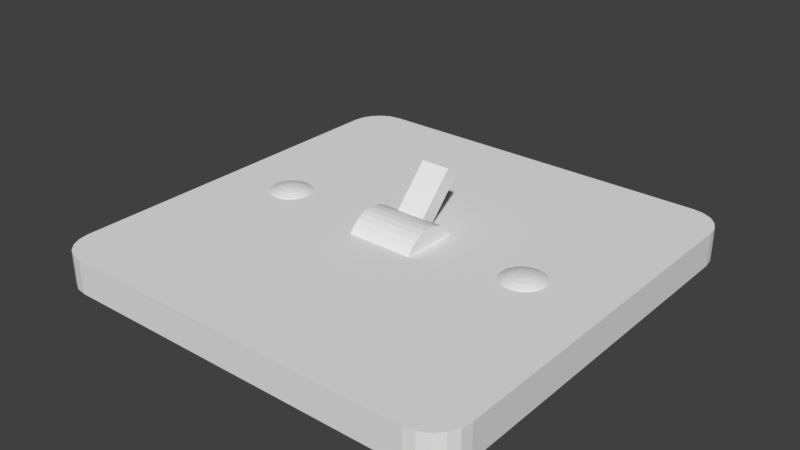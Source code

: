 # Source: LightSwitch.blend  (saved by Blender 2.79.0; exported with 4.5.12 LTS)
import bpy
from mathutils import Matrix  # noqa: F401  (used for matrix-valued properties, if any)

bpy.ops.wm.read_factory_settings(use_empty=True)
scene = bpy.context.scene
scene.name = 'Scene'

# ---- collections
col_collection_1 = bpy.data.collections.new('Collection 1'); scene.collection.children.link(col_collection_1)

# ---- world
world_world = bpy.data.worlds.new('World'); scene.world = world_world
world_world.color = (0.05088, 0.05088, 0.05088)
world_world.use_sun_shadow = False
world_world.sun_shadow_jitter_overblur = 0.0
world_world.cycles.sampling_method = 'MANUAL'

# ---- meshes
me_cylinder = bpy.data.meshes.new('Cylinder')
me_cylinder.from_pydata([(0.0, 1.0, -1.0), (0.0, 1.0, 1.0), (0.2046, 0.9808, -1.0), (0.2046, 0.9808, 1.0), (0.2046, 0.9239, -1.0), (0.2046, 0.9239, 1.0), (0.2046, 0.8315, -1.0), (0.2046, 0.8315, 1.0), (0.2046, 0.7071, -1.0), (0.2046, 0.7071, 1.0), (0.2046, 0.5556, -1.0), (0.2046, 0.5556, 1.0), (0.2046, 0.3827, -1.0), (0.2046, 0.3827, 1.0), (0.2046, 0.1951, -1.0), (0.2046, 0.1951, 1.0), (0.2046, 7.55e-08, -1.0), (0.2046, 7.55e-08, 1.0), (0.2046, -0.1951, -1.0), (0.2046, -0.1951, 1.0), (0.2046, -0.3827, -1.0), (0.2046, -0.3827, 1.0), (0.2046, -0.5556, -1.0), (0.2046, -0.5556, 1.0), (0.2046, -0.7071, -1.0), (0.2046, -0.7071, 1.0), (0.2046, -0.8315, -1.0), (0.2046, -0.8315, 1.0), (0.2046, -0.9239, -1.0), (0.2046, -0.9239, 1.0), (0.2046, -0.9808, -1.0), (0.2046, -0.9808, 1.0), (-3.258e-07, -1.0, -1.0), (-3.258e-07, -1.0, 1.0), (-0.1951, -0.9808, -1.0), (-0.1951, -0.9808, 1.0), (-0.3827, -0.9239, -1.0), (-0.3827, -0.9239, 1.0), (-0.5556, -0.8315, -1.0), (-0.5556, -0.8315, 1.0), (-0.7071, -0.7071, -1.0), (-0.7071, -0.7071, 1.0), (-0.8315, -0.5556, -1.0), (-0.8315, -0.5556, 1.0), (-0.9239, -0.3827, -1.0), (-0.9239, -0.3827, 1.0), (-0.9808, -0.1951, -1.0), (-0.9808, -0.1951, 1.0), (-1.0, 9.656e-07, -1.0), (-1.0, 9.656e-07, 1.0), (-0.9808, 0.1951, -1.0), (-0.9808, 0.1951, 1.0), (-0.9239, 0.3827, -1.0), (-0.9239, 0.3827, 1.0), (-0.8315, 0.5556, -1.0), (-0.8315, 0.5556, 1.0), (-0.7071, 0.7071, -1.0), (-0.7071, 0.7071, 1.0), (-0.5556, 0.8315, -1.0), (-0.5556, 0.8315, 1.0), (-0.3827, 0.9239, -1.0), (-0.3827, 0.9239, 1.0), (-0.1951, 0.9808, -1.0), (-0.1951, 0.9808, 1.0), (-1.68, 1.845, 0.4344), (-0.4536, 0.6726, 0.4344), (-2.015, 1.494, 0.4344), (-0.7891, 0.3217, 0.4344), (-1.68, 1.845, -0.4344), (-0.4536, 0.6726, -0.4344), (-2.015, 1.494, -0.4344), (-0.7891, 0.3217, -0.4344)], [], [(0, 1, 3, 2), (2, 3, 5, 4), (4, 5, 7, 6), (6, 7, 9, 8), (8, 9, 11, 10), (10, 11, 13, 12), (12, 13, 15, 14), (14, 15, 17, 16), (16, 17, 19, 18), (18, 19, 21, 20), (20, 21, 23, 22), (22, 23, 25, 24), (24, 25, 27, 26), (26, 27, 29, 28), (28, 29, 31, 30), (30, 31, 33, 32), (32, 33, 35, 34), (34, 35, 37, 36), (36, 37, 39, 38), (38, 39, 41, 40), (40, 41, 43, 42), (42, 43, 45, 44), (44, 45, 47, 46), (46, 47, 49, 48), (48, 49, 51, 50), (50, 51, 53, 52), (52, 53, 55, 54), (54, 55, 57, 56), (56, 57, 59, 58), (58, 59, 61, 60), (3, 1, 63, 61, 59, 57, 55, 53, 51, 49, 47, 45, 43, 41, 39, 37, 35, 33, 31, 29, 27, 25, 23, 21, 19, 17, 15, 13, 11, 9, 7, 5), (60, 61, 63, 62), (62, 63, 1, 0), (0, 2, 4, 6, 8, 10, 12, 14, 16, 18, 20, 22, 24, 26, 28, 30, 32, 34, 36, 38, 40, 42, 44, 46, 48, 50, 52, 54, 56, 58, 60, 62), (64, 66, 67, 65), (66, 70, 71, 67), (70, 68, 69, 71), (68, 64, 65, 69), (66, 64, 68, 70), (71, 69, 65, 67)])
me_cylinder.use_remesh_preserve_volume = False
me_cylinder.use_remesh_preserve_attributes = False
me_cylinder.use_mirror_vertex_groups = False
me_cylinder.update()
me_cube_002 = bpy.data.meshes.new('Cube.002')
me_cube_002.from_pydata([(-0.8393, -1.0, -0.0784), (-1.0, -0.8393, -0.0784), (-0.8889, -0.9921, -0.0784), (-0.9337, -0.9693, -0.0784), (-0.9693, -0.9337, -0.0784), (-0.9921, -0.8889, -0.0784), (-1.0, -0.8393, 0.0784), (-0.8393, -1.0, 0.0784), (-0.9921, -0.8889, 0.0784), (-0.9693, -0.9337, 0.0784), (-0.9337, -0.9693, 0.0784), (-0.8889, -0.9921, 0.0784), (-1.0, 0.8393, -0.0784), (-0.8393, 1.0, -0.0784), (-0.9921, 0.8889, -0.0784), (-0.9693, 0.9337, -0.0784), (-0.9337, 0.9693, -0.0784), (-0.8889, 0.9921, -0.0784), (-0.8393, 1.0, 0.0784), (-1.0, 0.8393, 0.0784), (-0.8889, 0.9921, 0.0784), (-0.9337, 0.9693, 0.0784), (-0.9693, 0.9337, 0.0784), (-0.9921, 0.8889, 0.0784), (1.0, -0.8393, -0.0784), (0.8393, -1.0, -0.0784), (0.9921, -0.8889, -0.0784), (0.9693, -0.9337, -0.0784), (0.9337, -0.9693, -0.0784), (0.8889, -0.9921, -0.0784), (0.8393, -1.0, 0.0784), (1.0, -0.8393, 0.0784), (0.8889, -0.9921, 0.0784), (0.9337, -0.9693, 0.0784), (0.9693, -0.9337, 0.0784), (0.9921, -0.8889, 0.0784), (0.8393, 1.0, -0.0784), (1.0, 0.8393, -0.0784), (0.8889, 0.9921, -0.0784), (0.9337, 0.9693, -0.0784), (0.9693, 0.9337, -0.0784), (0.9921, 0.8889, -0.0784), (1.0, 0.8393, 0.0784), (0.8393, 1.0, 0.0784), (0.9921, 0.8889, 0.0784), (0.9693, 0.9337, 0.0784), (0.9337, 0.9693, 0.0784), (0.8889, 0.9921, 0.0784)], [], [(25, 30, 7, 0), (37, 42, 31, 24), (42, 44, 45, 46, 47, 43, 18, 20, 21, 22, 23, 19, 6, 8, 9, 10, 11, 7, 30, 32, 33, 34, 35, 31), (1, 6, 19, 12), (13, 18, 43, 36), (0, 7, 11, 2), (2, 11, 10, 3), (3, 10, 9, 4), (4, 9, 8, 5), (5, 8, 6, 1), (18, 13, 17, 20), (20, 17, 16, 21), (21, 16, 15, 22), (22, 15, 14, 23), (23, 14, 12, 19), (42, 37, 41, 44), (44, 41, 40, 45), (45, 40, 39, 46), (46, 39, 38, 47), (47, 38, 36, 43), (30, 25, 29, 32), (32, 29, 28, 33), (33, 28, 27, 34), (34, 27, 26, 35), (35, 26, 24, 31), (12, 14, 15, 16, 17, 13, 36, 38, 39, 40, 41, 37, 24, 26, 27, 28, 29, 25, 0, 2, 3, 4, 5, 1)])
me_cube_002.use_remesh_preserve_volume = False
me_cube_002.use_remesh_preserve_attributes = False
me_cube_002.use_mirror_vertex_groups = False
me_cube_002.update()
me_sphere = bpy.data.meshes.new('Sphere')
me_sphere.from_pydata([(0.0, 0.1951, 0.9808), (0.0, 0.3827, 0.9239), (0.0, 0.5556, 0.8315), (0.03806, 0.1913, 0.9808), (0.07466, 0.3753, 0.9239), (0.1084, 0.5449, 0.8315), (0.07466, 0.1802, 0.9808), (0.1464, 0.3536, 0.9239), (0.2126, 0.5133, 0.8315), (0.1084, 0.1622, 0.9808), (0.2126, 0.3182, 0.9239), (0.3087, 0.4619, 0.8315), (0.1379, 0.1379, 0.9808), (0.2706, 0.2706, 0.9239), (0.3928, 0.3928, 0.8315), (0.1622, 0.1084, 0.9808), (0.3182, 0.2126, 0.9239), (0.4619, 0.3087, 0.8315), (0.1802, 0.07466, 0.9808), (0.3536, 0.1464, 0.9239), (0.5133, 0.2126, 0.8315), (0.1913, 0.03806, 0.9808), (0.3753, 0.07466, 0.9239), (0.5449, 0.1084, 0.8315), (0.1951, -3.266e-07, 0.9808), (0.3827, -3.192e-07, 0.9239), (0.5556, -3.117e-07, 0.8315), (0.1913, -0.03806, 0.9808), (0.3753, -0.07466, 0.9239), (0.5449, -0.1084, 0.8315), (0.1802, -0.07466, 0.9808), (0.3536, -0.1464, 0.9239), (0.5133, -0.2126, 0.8315), (0.1622, -0.1084, 0.9808), (0.3182, -0.2126, 0.9239), (0.4619, -0.3087, 0.8315), (0.1379, -0.138, 0.9808), (0.2706, -0.2706, 0.9239), (0.3928, -0.3928, 0.8315), (0.1084, -0.1622, 0.9808), (0.2126, -0.3182, 0.9239), (0.3087, -0.4619, 0.8315), (0.07466, -0.1802, 0.9808), (0.1464, -0.3536, 0.9239), (0.2126, -0.5133, 0.8315), (0.03806, -0.1913, 0.9808), (0.07466, -0.3753, 0.9239), (0.1084, -0.5449, 0.8315), (-7.212e-09, -0.1951, 0.9808), (4.122e-08, -0.3827, 0.9239), (2.632e-08, -0.5556, 0.8315), (-0.03806, -0.1913, 0.9808), (-0.07466, -0.3753, 0.9239), (-0.1084, -0.5449, 0.8315), (-0.07466, -0.1802, 0.9808), (-0.1464, -0.3536, 0.9239), (-0.2126, -0.5133, 0.8315), (-0.1084, -0.1622, 0.9808), (-0.2126, -0.3182, 0.9239), (-0.3087, -0.4619, 0.8315), (-2.304e-07, -5.562e-07, 1.0), (-0.1379, -0.138, 0.9808), (-0.2706, -0.2706, 0.9239), (-0.3928, -0.3928, 0.8315), (-0.1622, -0.1084, 0.9808), (-0.3182, -0.2126, 0.9239), (-0.4619, -0.3087, 0.8315), (-0.1802, -0.07466, 0.9808), (-0.3536, -0.1464, 0.9239), (-0.5133, -0.2126, 0.8315), (-0.1913, -0.03806, 0.9808), (-0.3753, -0.07466, 0.9239), (-0.5449, -0.1084, 0.8315), (-0.1951, -3.117e-07, 0.9808), (-0.3827, -2.819e-07, 0.9239), (-0.5556, -2.819e-07, 0.8315), (-0.1913, 0.03806, 0.9808), (-0.3753, 0.07466, 0.9239), (-0.5449, 0.1084, 0.8315), (-0.1802, 0.07466, 0.9808), (-0.3536, 0.1464, 0.9239), (-0.5133, 0.2126, 0.8315), (-0.1622, 0.1084, 0.9808), (-0.3182, 0.2126, 0.9239), (-0.4619, 0.3087, 0.8315), (-0.1379, 0.1379, 0.9808), (-0.2706, 0.2706, 0.9239), (-0.3928, 0.3928, 0.8315), (-0.1084, 0.1622, 0.9808), (-0.2126, 0.3182, 0.9239), (-0.3087, 0.4619, 0.8315), (-0.07466, 0.1802, 0.9808), (-0.1464, 0.3536, 0.9239), (-0.2126, 0.5133, 0.8315), (-0.03806, 0.1913, 0.9808), (-0.07466, 0.3753, 0.9239), (-0.1084, 0.5449, 0.8315), (-7.487, 0.1951, 0.9808), (-7.487, 0.3827, 0.9239), (-7.487, 0.5556, 0.8315), (-7.449, 0.1913, 0.9808), (-7.412, 0.3753, 0.9239), (-7.379, 0.5449, 0.8315), (-7.412, 0.1802, 0.9808), (-7.341, 0.3536, 0.9239), (-7.275, 0.5133, 0.8315), (-7.379, 0.1622, 0.9808), (-7.275, 0.3182, 0.9239), (-7.178, 0.4619, 0.8315), (-7.349, 0.1379, 0.9808), (-7.217, 0.2706, 0.9239), (-7.094, 0.3928, 0.8315), (-7.325, 0.1084, 0.9808), (-7.169, 0.2126, 0.9239), (-7.025, 0.3087, 0.8315), (-7.307, 0.07466, 0.9808), (-7.134, 0.1464, 0.9239), (-6.974, 0.2126, 0.8315), (-7.296, 0.03806, 0.9808), (-7.112, 0.07466, 0.9239), (-6.942, 0.1084, 0.8315), (-7.292, -3.048e-07, 0.9808), (-7.104, -2.978e-07, 0.9239), (-6.932, -2.908e-07, 0.8315), (-7.296, -0.03806, 0.9808), (-7.112, -0.07466, 0.9239), (-6.942, -0.1084, 0.8315), (-7.307, -0.07466, 0.9808), (-7.134, -0.1464, 0.9239), (-6.974, -0.2126, 0.8315), (-7.325, -0.1084, 0.9808), (-7.169, -0.2126, 0.9239), (-7.025, -0.3087, 0.8315), (-7.349, -0.138, 0.9808), (-7.217, -0.2706, 0.9239), (-7.094, -0.3928, 0.8315), (-7.379, -0.1622, 0.9808), (-7.275, -0.3182, 0.9239), (-7.178, -0.4619, 0.8315), (-7.412, -0.1802, 0.9808), (-7.341, -0.3536, 0.9239), (-7.275, -0.5133, 0.8315), (-7.449, -0.1913, 0.9808), (-7.412, -0.3753, 0.9239), (-7.379, -0.5449, 0.8315), (-7.487, -0.1951, 0.9808), (-7.487, -0.3827, 0.9239), (-7.487, -0.5556, 0.8315), (-7.525, -0.1913, 0.9808), (-7.562, -0.3753, 0.9239), (-7.596, -0.5449, 0.8315), (-7.562, -0.1802, 0.9808), (-7.634, -0.3536, 0.9239), (-7.7, -0.5133, 0.8315), (-7.596, -0.1622, 0.9808), (-7.7, -0.3182, 0.9239), (-7.796, -0.4619, 0.8315), (-7.487, -5.339e-07, 1.0), (-7.625, -0.138, 0.9808), (-7.758, -0.2706, 0.9239), (-7.88, -0.3928, 0.8315), (-7.649, -0.1084, 0.9808), (-7.805, -0.2126, 0.9239), (-7.949, -0.3087, 0.8315), (-7.667, -0.07466, 0.9808), (-7.841, -0.1464, 0.9239), (-8.0, -0.2126, 0.8315), (-7.678, -0.03806, 0.9808), (-7.862, -0.07466, 0.9239), (-8.032, -0.1084, 0.8315), (-7.682, -2.889e-07, 0.9808), (-7.87, -2.586e-07, 0.9239), (-8.043, -2.582e-07, 0.8315), (-7.678, 0.03806, 0.9808), (-7.862, 0.07466, 0.9239), (-8.032, 0.1084, 0.8315), (-7.667, 0.07466, 0.9808), (-7.841, 0.1464, 0.9239), (-8.0, 0.2126, 0.8315), (-7.649, 0.1084, 0.9808), (-7.805, 0.2126, 0.9239), (-7.949, 0.3087, 0.8315), (-7.625, 0.1379, 0.9808), (-7.758, 0.2706, 0.9239), (-7.88, 0.3928, 0.8315), (-7.596, 0.1622, 0.9808), (-7.7, 0.3182, 0.9239), (-7.796, 0.4619, 0.8315), (-7.562, 0.1802, 0.9808), (-7.634, 0.3536, 0.9239), (-7.7, 0.5133, 0.8315), (-7.525, 0.1913, 0.9808), (-7.562, 0.3753, 0.9239), (-7.596, 0.5449, 0.8315), (-6.901, -0.1165, 0.7971), (-6.89, -2.929e-07, 0.7971), (-6.901, 0.1165, 0.7971), (-6.99, 0.3319, 0.7971), (-6.935, 0.2286, 0.7971), (-6.935, -0.2286, 0.7971), (-6.99, -0.3319, 0.7971), (-7.065, 0.4224, 0.7971), (-7.065, -0.4224, 0.7971), (-7.155, 0.4967, 0.7971), (-7.155, -0.4967, 0.7971), (-7.259, -0.5519, 0.7971), (-7.371, -0.5859, 0.7971), (-7.371, 0.5859, 0.7971), (-7.259, 0.5519, 0.7971), (-7.487, -0.5974, 0.7971), (-7.487, 0.5974, 0.7971), (-7.604, 0.5859, 0.7971), (-7.716, 0.5519, 0.7971), (-7.819, 0.4967, 0.7971), (-7.91, 0.4224, 0.7971), (-7.984, 0.3319, 0.7971), (-8.039, 0.2286, 0.7971), (-8.073, 0.1165, 0.7971), (-8.085, -2.313e-07, 0.7971), (-8.073, -0.1165, 0.7971), (-7.984, -0.3319, 0.7971), (-8.039, -0.2286, 0.7971), (-7.604, -0.5859, 0.7971), (-7.716, -0.5519, 0.7971), (-7.819, -0.4967, 0.7971), (-7.91, -0.4224, 0.7971), (0.5859, 0.1165, 0.7971), (0.5974, -3.138e-07, 0.7971), (0.5519, 0.2286, 0.7971), (0.5859, -0.1165, 0.7971), (0.5519, -0.2286, 0.7971), (0.4967, -0.3319, 0.7971), (0.4224, 0.4224, 0.7971), (0.4967, 0.3319, 0.7971), (0.3319, 0.4967, 0.7971), (0.4224, -0.4224, 0.7971), (0.1165, 0.5859, 0.7971), (0.2286, 0.5519, 0.7971), (0.3319, -0.4967, 0.7971), (0.2286, -0.5519, 0.7971), (0.1165, -0.5859, 0.7971), (-0.1165, 0.5859, 0.7971), (0.0, 0.5974, 0.7971), (-0.2286, 0.5519, 0.7971), (-0.3319, 0.4967, 0.7971), (-0.4224, 0.4224, 0.7971), (-0.4967, 0.3319, 0.7971), (-0.5519, 0.2286, 0.7971), (-0.5859, 0.1165, 0.7971), (-0.5974, -2.552e-07, 0.7971), (-0.5859, -0.1165, 0.7971), (-0.5519, -0.2286, 0.7971), (-0.4967, -0.3319, 0.7971), (-0.2286, -0.5519, 0.7971), (-0.3319, -0.4967, 0.7971), (1.192e-08, -0.5974, 0.7971), (-0.1165, -0.5859, 0.7971), (-0.4224, -0.4224, 0.7971)], [], [(0, 60, 3), (1, 0, 3, 4), (2, 1, 4, 5), (3, 60, 6), (4, 3, 6, 7), (5, 4, 7, 8), (7, 6, 9, 10), (8, 7, 10, 11), (6, 60, 9), (9, 60, 12), (10, 9, 12, 13), (11, 10, 13, 14), (13, 12, 15, 16), (14, 13, 16, 17), (12, 60, 15), (15, 60, 18), (16, 15, 18, 19), (17, 16, 19, 20), (20, 19, 22, 23), (18, 60, 21), (19, 18, 21, 22), (21, 60, 24), (22, 21, 24, 25), (23, 22, 25, 26), (26, 25, 28, 29), (24, 60, 27), (25, 24, 27, 28), (27, 60, 30), (28, 27, 30, 31), (29, 28, 31, 32), (30, 60, 33), (31, 30, 33, 34), (32, 31, 34, 35), (33, 60, 36), (34, 33, 36, 37), (35, 34, 37, 38), (36, 60, 39), (37, 36, 39, 40), (38, 37, 40, 41), (39, 60, 42), (40, 39, 42, 43), (41, 40, 43, 44), (42, 60, 45), (43, 42, 45, 46), (44, 43, 46, 47), (46, 45, 48, 49), (47, 46, 49, 50), (45, 60, 48), (48, 60, 51), (49, 48, 51, 52), (50, 49, 52, 53), (52, 51, 54, 55), (53, 52, 55, 56), (51, 60, 54), (54, 60, 57), (55, 54, 57, 58), (56, 55, 58, 59), (59, 58, 62, 63), (57, 60, 61), (58, 57, 61, 62), (61, 60, 64), (62, 61, 64, 65), (63, 62, 65, 66), (64, 60, 67), (65, 64, 67, 68), (66, 65, 68, 69), (67, 60, 70), (68, 67, 70, 71), (69, 68, 71, 72), (70, 60, 73), (71, 70, 73, 74), (72, 71, 74, 75), (73, 60, 76), (74, 73, 76, 77), (75, 74, 77, 78), (76, 60, 79), (77, 76, 79, 80), (78, 77, 80, 81), (79, 60, 82), (80, 79, 82, 83), (81, 80, 83, 84), (82, 60, 85), (83, 82, 85, 86), (84, 83, 86, 87), (86, 85, 88, 89), (87, 86, 89, 90), (85, 60, 88), (88, 60, 91), (89, 88, 91, 92), (90, 89, 92, 93), (93, 92, 95, 96), (91, 60, 94), (92, 91, 94, 95), (94, 60, 0), (95, 94, 0, 1), (96, 95, 1, 2), (97, 157, 100), (98, 97, 100, 101), (99, 98, 101, 102), (100, 157, 103), (101, 100, 103, 104), (102, 101, 104, 105), (104, 103, 106, 107), (105, 104, 107, 108), (103, 157, 106), (106, 157, 109), (107, 106, 109, 110), (108, 107, 110, 111), (110, 109, 112, 113), (111, 110, 113, 114), (109, 157, 112), (112, 157, 115), (113, 112, 115, 116), (114, 113, 116, 117), (117, 116, 119, 120), (115, 157, 118), (116, 115, 118, 119), (118, 157, 121), (119, 118, 121, 122), (120, 119, 122, 123), (123, 122, 125, 126), (121, 157, 124), (122, 121, 124, 125), (124, 157, 127), (125, 124, 127, 128), (126, 125, 128, 129), (127, 157, 130), (128, 127, 130, 131), (129, 128, 131, 132), (130, 157, 133), (131, 130, 133, 134), (132, 131, 134, 135), (133, 157, 136), (134, 133, 136, 137), (135, 134, 137, 138), (136, 157, 139), (137, 136, 139, 140), (138, 137, 140, 141), (139, 157, 142), (140, 139, 142, 143), (141, 140, 143, 144), (143, 142, 145, 146), (144, 143, 146, 147), (142, 157, 145), (145, 157, 148), (146, 145, 148, 149), (147, 146, 149, 150), (149, 148, 151, 152), (150, 149, 152, 153), (148, 157, 151), (151, 157, 154), (152, 151, 154, 155), (153, 152, 155, 156), (156, 155, 159, 160), (154, 157, 158), (155, 154, 158, 159), (158, 157, 161), (159, 158, 161, 162), (160, 159, 162, 163), (161, 157, 164), (162, 161, 164, 165), (163, 162, 165, 166), (164, 157, 167), (165, 164, 167, 168), (166, 165, 168, 169), (167, 157, 170), (168, 167, 170, 171), (169, 168, 171, 172), (170, 157, 173), (171, 170, 173, 174), (172, 171, 174, 175), (173, 157, 176), (174, 173, 176, 177), (175, 174, 177, 178), (176, 157, 179), (177, 176, 179, 180), (178, 177, 180, 181), (179, 157, 182), (180, 179, 182, 183), (181, 180, 183, 184), (183, 182, 185, 186), (184, 183, 186, 187), (182, 157, 185), (185, 157, 188), (186, 185, 188, 189), (187, 186, 189, 190), (190, 189, 192, 193), (188, 157, 191), (189, 188, 191, 192), (191, 157, 97), (192, 191, 97, 98), (193, 192, 98, 99), (247, 248, 78, 81), (203, 208, 105, 108), (257, 254, 59, 63), (223, 222, 150, 153), (219, 221, 166, 169), (211, 212, 190, 193), (197, 201, 111, 114), (218, 219, 169, 172), (242, 241, 96, 2), (220, 225, 160, 163), (243, 244, 90, 93), (195, 196, 120, 123), (240, 239, 44, 47), (254, 253, 56, 59), (209, 206, 144, 147), (215, 216, 178, 181), (252, 257, 63, 66), (232, 234, 11, 14), (200, 199, 129, 132), (214, 215, 181, 184), (235, 231, 35, 38), (224, 223, 153, 156), (227, 226, 23, 26), (234, 237, 8, 11), (238, 235, 38, 41), (208, 207, 102, 105), (236, 242, 2, 5), (227, 229, 230, 231, 235, 238, 239, 240, 255, 256, 253, 254, 257, 252, 251, 250, 249, 248, 247, 246, 245, 244, 243, 241, 242, 236, 237, 234, 232, 233, 228, 226), (195, 194, 199, 200, 202, 204, 205, 206, 209, 222, 223, 224, 225, 220, 221, 219, 218, 217, 216, 215, 214, 213, 212, 211, 210, 207, 208, 203, 201, 197, 198, 196), (249, 250, 72, 75), (237, 236, 5, 8), (206, 205, 141, 144), (199, 194, 126, 129), (250, 251, 69, 72), (212, 213, 187, 190), (239, 238, 41, 44), (255, 240, 47, 50), (210, 211, 193, 99), (256, 255, 50, 53), (245, 246, 84, 87), (248, 249, 75, 78), (222, 209, 147, 150), (207, 210, 99, 102), (225, 224, 156, 160), (204, 202, 135, 138), (196, 198, 117, 120), (228, 233, 17, 20), (198, 197, 114, 117), (251, 252, 66, 69), (226, 228, 20, 23), (229, 227, 26, 29), (202, 200, 132, 135), (194, 195, 123, 126), (244, 245, 87, 90), (217, 218, 172, 175), (246, 247, 81, 84), (205, 204, 138, 141), (233, 232, 14, 17), (231, 230, 32, 35), (221, 220, 163, 166), (230, 229, 29, 32), (253, 256, 53, 56), (201, 203, 108, 111), (241, 243, 93, 96), (216, 217, 175, 178), (213, 214, 184, 187)])
_uv = me_sphere.uv_layers.new(name='UVMap')
_uv.uv.foreach_set('vector', [0.8261, 0.261, 0.8313, 0.3198, 0.8156, 0.2632, 0.8216, 0.2044, 0.8261, 0.261, 0.8156, 0.2632, 0.8009, 0.2088, 0.8178, 0.1522, 0.8216, 0.2044, 0.8009, 0.2088, 0.7878, 0.1587, 0.8156, 0.2632, 0.8313, 0.3198, 0.8057, 0.2677, 0.8009, 0.2088, 0.8156, 0.2632, 0.8057, 0.2677, 0.7815, 0.2175, 0.7878, 0.1587, 0.8009, 0.2088, 0.7815, 0.2175, 0.7596, 0.1713, 0.7815, 0.2175, 0.8057, 0.2677, 0.7968, 0.2741, 0.764, 0.2302, 0.7596, 0.1713, 0.7815, 0.2175, 0.764, 0.2302, 0.7342, 0.1897, 0.8057, 0.2677, 0.8313, 0.3198, 0.7968, 0.2741, 0.7968, 0.2741, 0.8313, 0.3198, 0.7892, 0.2823, 0.764, 0.2302, 0.7968, 0.2741, 0.7892, 0.2823, 0.7492, 0.2462, 0.7342, 0.1897, 0.764, 0.2302, 0.7492, 0.2462, 0.7127, 0.213, 0.7492, 0.2462, 0.7892, 0.2823, 0.7833, 0.2919, 0.7375, 0.2651, 0.7127, 0.213, 0.7492, 0.2462, 0.7375, 0.2651, 0.6957, 0.2404, 0.7892, 0.2823, 0.8313, 0.3198, 0.7833, 0.2919, 0.7833, 0.2919, 0.8313, 0.3198, 0.7792, 0.3027, 0.7375, 0.2651, 0.7833, 0.2919, 0.7792, 0.3027, 0.7294, 0.2861, 0.6957, 0.2404, 0.7375, 0.2651, 0.7294, 0.2861, 0.684, 0.2709, 0.684, 0.2709, 0.7294, 0.2861, 0.7253, 0.3084, 0.6781, 0.3033, 0.7792, 0.3027, 0.8313, 0.3198, 0.7771, 0.314, 0.7294, 0.2861, 0.7792, 0.3027, 0.7771, 0.314, 0.7253, 0.3084, 0.7771, 0.314, 0.8313, 0.3198, 0.7771, 0.3256, 0.7253, 0.3084, 0.7771, 0.314, 0.7771, 0.3256, 0.7253, 0.3312, 0.6781, 0.3033, 0.7253, 0.3084, 0.7253, 0.3312, 0.6781, 0.3363, 0.6781, 0.3363, 0.7253, 0.3312, 0.7294, 0.3535, 0.684, 0.3687, 0.7771, 0.3256, 0.8313, 0.3198, 0.7792, 0.337, 0.7253, 0.3312, 0.7771, 0.3256, 0.7792, 0.337, 0.7294, 0.3535, 0.7792, 0.337, 0.8313, 0.3198, 0.7833, 0.3477, 0.7294, 0.3535, 0.7792, 0.337, 0.7833, 0.3477, 0.7375, 0.3745, 0.684, 0.3687, 0.7294, 0.3535, 0.7375, 0.3745, 0.6957, 0.3992, 0.7833, 0.3477, 0.8313, 0.3198, 0.7892, 0.3573, 0.7375, 0.3745, 0.7833, 0.3477, 0.7892, 0.3573, 0.7492, 0.3934, 0.6957, 0.3992, 0.7375, 0.3745, 0.7492, 0.3934, 0.7127, 0.4266, 0.7892, 0.3573, 0.8313, 0.3198, 0.7968, 0.3655, 0.7492, 0.3934, 0.7892, 0.3573, 0.7968, 0.3655, 0.764, 0.4095, 0.7127, 0.4266, 0.7492, 0.3934, 0.764, 0.4095, 0.7342, 0.45, 0.7968, 0.3655, 0.8313, 0.3198, 0.8057, 0.372, 0.764, 0.4095, 0.7968, 0.3655, 0.8057, 0.372, 0.7815, 0.4221, 0.7342, 0.45, 0.764, 0.4095, 0.7815, 0.4221, 0.7596, 0.4683, 0.8057, 0.372, 0.8313, 0.3198, 0.8156, 0.3764, 0.7815, 0.4221, 0.8057, 0.372, 0.8156, 0.3764, 0.8009, 0.4308, 0.7596, 0.4683, 0.7815, 0.4221, 0.8009, 0.4308, 0.7878, 0.4809, 0.8156, 0.3764, 0.8313, 0.3198, 0.8261, 0.3787, 0.8009, 0.4308, 0.8156, 0.3764, 0.8261, 0.3787, 0.8216, 0.4352, 0.7878, 0.4809, 0.8009, 0.4308, 0.8216, 0.4352, 0.8178, 0.4874, 0.8216, 0.4352, 0.8261, 0.3787, 0.8369, 0.3787, 0.8426, 0.4352, 0.8178, 0.4874, 0.8216, 0.4352, 0.8426, 0.4352, 0.8483, 0.4874, 0.8261, 0.3787, 0.8313, 0.3198, 0.8369, 0.3787, 0.8369, 0.3787, 0.8313, 0.3198, 0.8474, 0.3764, 0.8426, 0.4352, 0.8369, 0.3787, 0.8474, 0.3764, 0.8632, 0.4308, 0.8483, 0.4874, 0.8426, 0.4352, 0.8632, 0.4308, 0.8782, 0.4809, 0.8632, 0.4308, 0.8474, 0.3764, 0.8573, 0.372, 0.8826, 0.4221, 0.8782, 0.4809, 0.8632, 0.4308, 0.8826, 0.4221, 0.9064, 0.4683, 0.8474, 0.3764, 0.8313, 0.3198, 0.8573, 0.372, 0.8573, 0.372, 0.8313, 0.3198, 0.8662, 0.3655, 0.8826, 0.4221, 0.8573, 0.372, 0.8662, 0.3655, 0.9001, 0.4095, 0.9064, 0.4683, 0.8826, 0.4221, 0.9001, 0.4095, 0.9318, 0.45, 0.9318, 0.45, 0.9001, 0.4095, 0.915, 0.3934, 0.9534, 0.4266, 0.8662, 0.3655, 0.8313, 0.3198, 0.8738, 0.3573, 0.9001, 0.4095, 0.8662, 0.3655, 0.8738, 0.3573, 0.915, 0.3934, 0.8738, 0.3573, 0.8313, 0.3198, 0.8797, 0.3477, 0.915, 0.3934, 0.8738, 0.3573, 0.8797, 0.3477, 0.9267, 0.3745, 0.9534, 0.4266, 0.915, 0.3934, 0.9267, 0.3745, 0.9703, 0.3992, 0.8797, 0.3477, 0.8313, 0.3198, 0.8838, 0.337, 0.9267, 0.3745, 0.8797, 0.3477, 0.8838, 0.337, 0.9347, 0.3535, 0.9703, 0.3992, 0.9267, 0.3745, 0.9347, 0.3535, 0.982, 0.3687, 0.8838, 0.337, 0.8313, 0.3198, 0.8859, 0.3256, 0.9347, 0.3535, 0.8838, 0.337, 0.8859, 0.3256, 0.9388, 0.3312, 0.982, 0.3687, 0.9347, 0.3535, 0.9388, 0.3312, 0.988, 0.3363, 0.8859, 0.3256, 0.8313, 0.3198, 0.8859, 0.314, 0.9388, 0.3312, 0.8859, 0.3256, 0.8859, 0.314, 0.9388, 0.3084, 0.988, 0.3363, 0.9388, 0.3312, 0.9388, 0.3084, 0.988, 0.3033, 0.8859, 0.314, 0.8313, 0.3198, 0.8838, 0.3027, 0.9388, 0.3084, 0.8859, 0.314, 0.8838, 0.3027, 0.9347, 0.2861, 0.988, 0.3033, 0.9388, 0.3084, 0.9347, 0.2861, 0.982, 0.2709, 0.8838, 0.3027, 0.8313, 0.3198, 0.8797, 0.2919, 0.9347, 0.2861, 0.8838, 0.3027, 0.8797, 0.2919, 0.9267, 0.2651, 0.982, 0.2709, 0.9347, 0.2861, 0.9267, 0.2651, 0.9703, 0.2404, 0.8797, 0.2919, 0.8313, 0.3198, 0.8738, 0.2823, 0.9267, 0.2651, 0.8797, 0.2919, 0.8738, 0.2823, 0.915, 0.2462, 0.9703, 0.2404, 0.9267, 0.2651, 0.915, 0.2462, 0.9534, 0.213, 0.8738, 0.2823, 0.8313, 0.3198, 0.8662, 0.2741, 0.915, 0.2462, 0.8738, 0.2823, 0.8662, 0.2741, 0.9001, 0.2302, 0.9534, 0.213, 0.915, 0.2462, 0.9001, 0.2302, 0.9318, 0.1897, 0.9001, 0.2302, 0.8662, 0.2741, 0.8573, 0.2677, 0.8826, 0.2175, 0.9318, 0.1897, 0.9001, 0.2302, 0.8826, 0.2175, 0.9064, 0.1713, 0.8662, 0.2741, 0.8313, 0.3198, 0.8573, 0.2677, 0.8573, 0.2677, 0.8313, 0.3198, 0.8474, 0.2632, 0.8826, 0.2175, 0.8573, 0.2677, 0.8474, 0.2632, 0.8632, 0.2088, 0.9064, 0.1713, 0.8826, 0.2175, 0.8632, 0.2088, 0.8782, 0.1587, 0.8782, 0.1587, 0.8632, 0.2088, 0.8426, 0.2044, 0.8483, 0.1522, 0.8474, 0.2632, 0.8313, 0.3198, 0.8369, 0.261, 0.8632, 0.2088, 0.8474, 0.2632, 0.8369, 0.261, 0.8426, 0.2044, 0.8369, 0.261, 0.8313, 0.3198, 0.8261, 0.261, 0.8426, 0.2044, 0.8369, 0.261, 0.8261, 0.261, 0.8216, 0.2044, 0.8483, 0.1522, 0.8426, 0.2044, 0.8216, 0.2044, 0.8178, 0.1522, 0.5073, 0.3787, 0.5022, 0.3198, 0.5178, 0.3764, 0.5119, 0.4352, 0.5073, 0.3787, 0.5178, 0.3764, 0.5325, 0.4308, 0.5157, 0.4874, 0.5119, 0.4352, 0.5325, 0.4308, 0.5457, 0.4809, 0.5178, 0.3764, 0.5022, 0.3198, 0.5278, 0.372, 0.5325, 0.4308, 0.5178, 0.3764, 0.5278, 0.372, 0.552, 0.4221, 0.5457, 0.4809, 0.5325, 0.4308, 0.552, 0.4221, 0.5739, 0.4683, 0.552, 0.4221, 0.5278, 0.372, 0.5367, 0.3655, 0.5694, 0.4095, 0.5739, 0.4683, 0.552, 0.4221, 0.5694, 0.4095, 0.5992, 0.45, 0.5278, 0.372, 0.5022, 0.3198, 0.5367, 0.3655, 0.5367, 0.3655, 0.5022, 0.3198, 0.5442, 0.3573, 0.5694, 0.4095, 0.5367, 0.3655, 0.5442, 0.3573, 0.5843, 0.3934, 0.5992, 0.45, 0.5694, 0.4095, 0.5843, 0.3934, 0.6208, 0.4266, 0.5843, 0.3934, 0.5442, 0.3573, 0.5502, 0.3477, 0.596, 0.3745, 0.6208, 0.4266, 0.5843, 0.3934, 0.596, 0.3745, 0.6378, 0.3992, 0.5442, 0.3573, 0.5022, 0.3198, 0.5502, 0.3477, 0.5502, 0.3477, 0.5022, 0.3198, 0.5543, 0.337, 0.596, 0.3745, 0.5502, 0.3477, 0.5543, 0.337, 0.604, 0.3535, 0.6378, 0.3992, 0.596, 0.3745, 0.604, 0.3535, 0.6495, 0.3687, 0.6495, 0.3687, 0.604, 0.3535, 0.6081, 0.3312, 0.6554, 0.3363, 0.5543, 0.337, 0.5022, 0.3198, 0.5564, 0.3256, 0.604, 0.3535, 0.5543, 0.337, 0.5564, 0.3256, 0.6081, 0.3312, 0.5564, 0.3256, 0.5022, 0.3198, 0.5564, 0.314, 0.6081, 0.3312, 0.5564, 0.3256, 0.5564, 0.314, 0.6081, 0.3084, 0.6554, 0.3363, 0.6081, 0.3312, 0.6081, 0.3084, 0.6554, 0.3033, 0.6554, 0.3033, 0.6081, 0.3084, 0.604, 0.2861, 0.6495, 0.2709, 0.5564, 0.314, 0.5022, 0.3198, 0.5543, 0.3027, 0.6081, 0.3084, 0.5564, 0.314, 0.5543, 0.3027, 0.604, 0.2861, 0.5543, 0.3027, 0.5022, 0.3198, 0.5502, 0.2919, 0.604, 0.2861, 0.5543, 0.3027, 0.5502, 0.2919, 0.596, 0.2651, 0.6495, 0.2709, 0.604, 0.2861, 0.596, 0.2651, 0.6378, 0.2404, 0.5502, 0.2919, 0.5022, 0.3198, 0.5442, 0.2823, 0.596, 0.2651, 0.5502, 0.2919, 0.5442, 0.2823, 0.5843, 0.2462, 0.6378, 0.2404, 0.596, 0.2651, 0.5843, 0.2462, 0.6208, 0.213, 0.5442, 0.2823, 0.5022, 0.3198, 0.5367, 0.2741, 0.5843, 0.2462, 0.5442, 0.2823, 0.5367, 0.2741, 0.5694, 0.2302, 0.6208, 0.213, 0.5843, 0.2462, 0.5694, 0.2302, 0.5992, 0.1897, 0.5367, 0.2741, 0.5022, 0.3198, 0.5278, 0.2677, 0.5694, 0.2302, 0.5367, 0.2741, 0.5278, 0.2677, 0.552, 0.2175, 0.5992, 0.1897, 0.5694, 0.2302, 0.552, 0.2175, 0.5739, 0.1713, 0.5278, 0.2677, 0.5022, 0.3198, 0.5178, 0.2632, 0.552, 0.2175, 0.5278, 0.2677, 0.5178, 0.2632, 0.5325, 0.2088, 0.5739, 0.1713, 0.552, 0.2175, 0.5325, 0.2088, 0.5457, 0.1587, 0.5178, 0.2632, 0.5022, 0.3198, 0.5073, 0.261, 0.5325, 0.2088, 0.5178, 0.2632, 0.5073, 0.261, 0.5119, 0.2044, 0.5457, 0.1587, 0.5325, 0.2088, 0.5119, 0.2044, 0.5157, 0.1522, 0.5119, 0.2044, 0.5073, 0.261, 0.4966, 0.261, 0.4909, 0.2044, 0.5157, 0.1522, 0.5119, 0.2044, 0.4909, 0.2044, 0.4852, 0.1522, 0.5073, 0.261, 0.5022, 0.3198, 0.4966, 0.261, 0.4966, 0.261, 0.5022, 0.3198, 0.4861, 0.2632, 0.4909, 0.2044, 0.4966, 0.261, 0.4861, 0.2632, 0.4703, 0.2088, 0.4852, 0.1522, 0.4909, 0.2044, 0.4703, 0.2088, 0.4553, 0.1587, 0.4703, 0.2088, 0.4861, 0.2632, 0.4762, 0.2677, 0.4508, 0.2175, 0.4553, 0.1587, 0.4703, 0.2088, 0.4508, 0.2175, 0.4271, 0.1713, 0.4861, 0.2632, 0.5022, 0.3198, 0.4762, 0.2677, 0.4762, 0.2677, 0.5022, 0.3198, 0.4673, 0.2741, 0.4508, 0.2175, 0.4762, 0.2677, 0.4673, 0.2741, 0.4334, 0.2302, 0.4271, 0.1713, 0.4508, 0.2175, 0.4334, 0.2302, 0.4017, 0.1897, 0.4017, 0.1897, 0.4334, 0.2302, 0.4185, 0.2462, 0.3801, 0.213, 0.4673, 0.2741, 0.5022, 0.3198, 0.4597, 0.2823, 0.4334, 0.2302, 0.4673, 0.2741, 0.4597, 0.2823, 0.4185, 0.2462, 0.4597, 0.2823, 0.5022, 0.3198, 0.4538, 0.2919, 0.4185, 0.2462, 0.4597, 0.2823, 0.4538, 0.2919, 0.4068, 0.2651, 0.3801, 0.213, 0.4185, 0.2462, 0.4068, 0.2651, 0.3631, 0.2404, 0.4538, 0.2919, 0.5022, 0.3198, 0.4496, 0.3027, 0.4068, 0.2651, 0.4538, 0.2919, 0.4496, 0.3027, 0.3988, 0.2861, 0.3631, 0.2404, 0.4068, 0.2651, 0.3988, 0.2861, 0.3514, 0.2709, 0.4496, 0.3027, 0.5022, 0.3198, 0.4476, 0.314, 0.3988, 0.2861, 0.4496, 0.3027, 0.4476, 0.314, 0.3947, 0.3084, 0.3514, 0.2709, 0.3988, 0.2861, 0.3947, 0.3084, 0.3455, 0.3033, 0.4476, 0.314, 0.5022, 0.3198, 0.4476, 0.3256, 0.3947, 0.3084, 0.4476, 0.314, 0.4476, 0.3256, 0.3947, 0.3312, 0.3455, 0.3033, 0.3947, 0.3084, 0.3947, 0.3312, 0.3455, 0.3363, 0.4476, 0.3256, 0.5022, 0.3198, 0.4497, 0.337, 0.3947, 0.3312, 0.4476, 0.3256, 0.4497, 0.337, 0.3988, 0.3535, 0.3455, 0.3363, 0.3947, 0.3312, 0.3988, 0.3535, 0.3514, 0.3687, 0.4497, 0.337, 0.5022, 0.3198, 0.4538, 0.3477, 0.3988, 0.3535, 0.4497, 0.337, 0.4538, 0.3477, 0.4068, 0.3745, 0.3514, 0.3687, 0.3988, 0.3535, 0.4068, 0.3745, 0.3631, 0.3992, 0.4538, 0.3477, 0.5022, 0.3198, 0.4597, 0.3573, 0.4068, 0.3745, 0.4538, 0.3477, 0.4597, 0.3573, 0.4185, 0.3934, 0.3631, 0.3992, 0.4068, 0.3745, 0.4185, 0.3934, 0.3801, 0.4266, 0.4597, 0.3573, 0.5022, 0.3198, 0.4673, 0.3655, 0.4185, 0.3934, 0.4597, 0.3573, 0.4673, 0.3655, 0.4334, 0.4095, 0.3801, 0.4266, 0.4185, 0.3934, 0.4334, 0.4095, 0.4017, 0.45, 0.4334, 0.4095, 0.4673, 0.3655, 0.4762, 0.372, 0.4508, 0.4221, 0.4017, 0.45, 0.4334, 0.4095, 0.4508, 0.4221, 0.4271, 0.4683, 0.4673, 0.3655, 0.5022, 0.3198, 0.4762, 0.372, 0.4762, 0.372, 0.5022, 0.3198, 0.4861, 0.3764, 0.4508, 0.4221, 0.4762, 0.372, 0.4861, 0.3764, 0.4703, 0.4308, 0.4271, 0.4683, 0.4508, 0.4221, 0.4703, 0.4308, 0.4553, 0.4809, 0.4553, 0.4809, 0.4703, 0.4308, 0.4909, 0.4352, 0.4852, 0.4874, 0.4861, 0.3764, 0.5022, 0.3198, 0.4966, 0.3787, 0.4703, 0.4308, 0.4861, 0.3764, 0.4966, 0.3787, 0.4909, 0.4352, 0.4966, 0.3787, 0.5022, 0.3198, 0.5073, 0.3787, 0.4909, 0.4352, 0.4966, 0.3787, 0.5073, 0.3787, 0.5119, 0.4352, 0.4852, 0.4874, 0.4909, 0.4352, 0.5119, 0.4352, 0.5157, 0.4874, 0.981, 0.2345, 0.9936, 0.2673, 0.982, 0.2709, 0.9703, 0.2404, 0.6063, 0.4598, 0.579, 0.4795, 0.5739, 0.4683, 0.5992, 0.45, 0.9628, 0.4347, 0.9396, 0.4598, 0.9318, 0.45, 0.9534, 0.4266, 0.4212, 0.1601, 0.4515, 0.1466, 0.4553, 0.1587, 0.4271, 0.1713, 0.3335, 0.3021, 0.3399, 0.2673, 0.3514, 0.2709, 0.3455, 0.3033, 0.4837, 0.5, 0.4515, 0.4931, 0.4553, 0.4809, 0.4852, 0.4874, 0.6478, 0.4052, 0.6295, 0.4347, 0.6208, 0.4266, 0.6378, 0.3992, 0.3335, 0.3376, 0.3335, 0.3021, 0.3455, 0.3033, 0.3455, 0.3363, 0.817, 0.1396, 0.8498, 0.1396, 0.8483, 0.1522, 0.8178, 0.1522, 0.3524, 0.2345, 0.3707, 0.205, 0.3801, 0.213, 0.3631, 0.2404, 0.882, 0.1466, 0.9123, 0.1601, 0.9064, 0.1713, 0.8782, 0.1587, 0.6667, 0.3021, 0.6667, 0.3376, 0.6554, 0.3363, 0.6554, 0.3033, 0.817, 0.5, 0.7848, 0.4931, 0.7878, 0.4809, 0.8178, 0.4874, 0.9396, 0.4598, 0.9123, 0.4795, 0.9064, 0.4683, 0.9318, 0.45, 0.4837, 0.1396, 0.5165, 0.1396, 0.5157, 0.1522, 0.4852, 0.1522, 0.3707, 0.4347, 0.3524, 0.4052, 0.3631, 0.3992, 0.3801, 0.4266, 0.981, 0.4052, 0.9628, 0.4347, 0.9534, 0.4266, 0.9703, 0.3992, 0.7039, 0.205, 0.7271, 0.1799, 0.7342, 0.1897, 0.7127, 0.213, 0.6295, 0.205, 0.6478, 0.2345, 0.6378, 0.2404, 0.6208, 0.213, 0.3939, 0.4598, 0.3707, 0.4347, 0.3801, 0.4266, 0.4017, 0.45, 0.7271, 0.4598, 0.7039, 0.4347, 0.7127, 0.4266, 0.7342, 0.45, 0.3939, 0.1799, 0.4212, 0.1601, 0.4271, 0.1713, 0.4017, 0.1897, 0.6667, 0.3376, 0.6667, 0.3021, 0.6781, 0.3033, 0.6781, 0.3363, 0.7271, 0.1799, 0.7544, 0.1601, 0.7596, 0.1713, 0.7342, 0.1897, 0.7544, 0.4795, 0.7271, 0.4598, 0.7342, 0.45, 0.7596, 0.4683, 0.579, 0.4795, 0.5487, 0.4931, 0.5457, 0.4809, 0.5739, 0.4683, 0.7848, 0.1466, 0.817, 0.1396, 0.8178, 0.1522, 0.7878, 0.1587, 0.01898, 0.5948, 0.03722, 0.5653, 0.06045, 0.5402, 0.08776, 0.5205, 0.1181, 0.5069, 0.1503, 0.5, 0.1832, 0.5, 0.2154, 0.5069, 0.2457, 0.5205, 0.273, 0.5402, 0.2963, 0.5653, 0.3145, 0.5948, 0.3271, 0.6276, 0.3335, 0.6624, 0.3335, 0.6979, 0.3271, 0.7327, 0.3145, 0.7655, 0.2963, 0.795, 0.273, 0.8201, 0.2457, 0.8399, 0.2154, 0.8534, 0.1832, 0.8604, 0.1503, 0.8604, 0.1181, 0.8534, 0.08776, 0.8399, 0.06045, 0.8201, 0.03722, 0.795, 0.01898, 0.7655, 0.006408, 0.7327, 2.98e-08, 0.6979, 0.0, 0.6624, 0.006408, 0.6276, 0.2154, 0.4931, 0.1832, 0.5, 0.1503, 0.5, 0.1181, 0.4931, 0.08776, 0.4795, 0.06045, 0.4598, 0.03722, 0.4347, 0.01898, 0.4052, 0.006408, 0.3724, 0.0, 0.3376, 5.96e-08, 0.3021, 0.006408, 0.2673, 0.01898, 0.2345, 0.03722, 0.205, 0.06045, 0.1799, 0.08776, 0.1601, 0.1181, 0.1466, 0.1503, 0.1396, 0.1832, 0.1396, 0.2154, 0.1466, 0.2457, 0.1601, 0.273, 0.1799, 0.2963, 0.205, 0.3145, 0.2345, 0.3271, 0.2673, 0.3335, 0.3021, 0.3335, 0.3376, 0.3271, 0.3724, 0.3145, 0.4052, 0.2963, 0.4347, 0.273, 0.4598, 0.2457, 0.4795, 1.0, 0.3021, 1.0, 0.3376, 0.988, 0.3363, 0.988, 0.3033, 0.7544, 0.1601, 0.7848, 0.1466, 0.7878, 0.1587, 0.7596, 0.1713, 0.5165, 0.1396, 0.5487, 0.1466, 0.5457, 0.1587, 0.5157, 0.1522, 0.6478, 0.2345, 0.6603, 0.2673, 0.6495, 0.2709, 0.6378, 0.2404, 1.0, 0.3376, 0.9936, 0.3724, 0.982, 0.3687, 0.988, 0.3363, 0.4515, 0.4931, 0.4212, 0.4795, 0.4271, 0.4683, 0.4553, 0.4809, 0.7848, 0.4931, 0.7544, 0.4795, 0.7596, 0.4683, 0.7878, 0.4809, 0.8498, 0.5, 0.817, 0.5, 0.8178, 0.4874, 0.8483, 0.4874, 0.5165, 0.5, 0.4837, 0.5, 0.4852, 0.4874, 0.5157, 0.4874, 0.882, 0.4931, 0.8498, 0.5, 0.8483, 0.4874, 0.8782, 0.4809, 0.9396, 0.1799, 0.9628, 0.205, 0.9534, 0.213, 0.9318, 0.1897, 0.9936, 0.2673, 1.0, 0.3021, 0.988, 0.3033, 0.982, 0.2709, 0.4515, 0.1466, 0.4837, 0.1396, 0.4852, 0.1522, 0.4553, 0.1587, 0.5487, 0.4931, 0.5165, 0.5, 0.5157, 0.4874, 0.5457, 0.4809, 0.3707, 0.205, 0.3939, 0.1799, 0.4017, 0.1897, 0.3801, 0.213, 0.579, 0.1601, 0.6063, 0.1799, 0.5992, 0.1897, 0.5739, 0.1713, 0.6667, 0.3376, 0.6603, 0.3724, 0.6495, 0.3687, 0.6554, 0.3363, 0.6731, 0.2673, 0.6857, 0.2345, 0.6957, 0.2404, 0.684, 0.2709, 0.6603, 0.3724, 0.6478, 0.4052, 0.6378, 0.3992, 0.6495, 0.3687, 0.9936, 0.3724, 0.981, 0.4052, 0.9703, 0.3992, 0.982, 0.3687, 0.6667, 0.3021, 0.6731, 0.2673, 0.684, 0.2709, 0.6781, 0.3033, 0.6731, 0.3724, 0.6667, 0.3376, 0.6781, 0.3363, 0.684, 0.3687, 0.6063, 0.1799, 0.6295, 0.205, 0.6208, 0.213, 0.5992, 0.1897, 0.6603, 0.2673, 0.6667, 0.3021, 0.6554, 0.3033, 0.6495, 0.2709, 0.9123, 0.1601, 0.9396, 0.1799, 0.9318, 0.1897, 0.9064, 0.1713, 0.3399, 0.3724, 0.3335, 0.3376, 0.3455, 0.3363, 0.3514, 0.3687, 0.9628, 0.205, 0.981, 0.2345, 0.9703, 0.2404, 0.9534, 0.213, 0.5487, 0.1466, 0.579, 0.1601, 0.5739, 0.1713, 0.5457, 0.1587, 0.6857, 0.2345, 0.7039, 0.205, 0.7127, 0.213, 0.6957, 0.2404, 0.7039, 0.4347, 0.6857, 0.4052, 0.6957, 0.3992, 0.7127, 0.4266, 0.3399, 0.2673, 0.3524, 0.2345, 0.3631, 0.2404, 0.3514, 0.2709, 0.6857, 0.4052, 0.6731, 0.3724, 0.684, 0.3687, 0.6957, 0.3992, 0.9123, 0.4795, 0.882, 0.4931, 0.8782, 0.4809, 0.9064, 0.4683, 0.6295, 0.4347, 0.6063, 0.4598, 0.5992, 0.45, 0.6208, 0.4266, 0.8498, 0.1396, 0.882, 0.1466, 0.8782, 0.1587, 0.8483, 0.1522, 0.3524, 0.4052, 0.3399, 0.3724, 0.3514, 0.3687, 0.3631, 0.3992, 0.4212, 0.4795, 0.3939, 0.4598, 0.4017, 0.45, 0.4271, 0.4683])
me_sphere.use_remesh_preserve_volume = False
me_sphere.use_remesh_preserve_attributes = False
me_sphere.use_mirror_vertex_groups = False
me_sphere.update()

# ---- objects
ob_cylinder = bpy.data.objects.new('Cylinder', me_cylinder)
ob_cube = bpy.data.objects.new('Cube', me_cube_002)
ob_screw = bpy.data.objects.new('Screw', me_sphere)

# ---- transforms, parenting, visibility, modifiers, constraints
ob_cylinder.location = (0.0, 0.0, 0.0)
ob_cylinder.rotation_euler = (-0.0, 1.571, 0.0)
ob_cylinder.scale = (0.157, 0.157, 0.157)
ob_cylinder.lineart.crease_threshold = 0.0
ob_cube.location = (0.0, 0.0, 0.0)
ob_cube.lineart.crease_threshold = 0.0
ob_screw.location = (0.6128, 0.01348, -0.01901)
ob_screw.scale = (0.1689, 0.1689, 0.1222)
ob_screw.lineart.crease_threshold = 0.0

# ---- collection membership
col_collection_1.objects.link(ob_cylinder)
col_collection_1.objects.link(ob_cube)
col_collection_1.objects.link(ob_screw)

# ---- scene / render settings (as saved in the file)
scene.frame_start = 1; scene.frame_end = 250; scene.frame_set(1)
scene.render.engine = 'BLENDER_EEVEE_NEXT'
scene.render.resolution_percentage = 50
scene.render.dither_intensity = 0.0
scene.cycles.use_denoising = False
scene.cycles.samples = 128
scene.cycles.sampling_pattern = 'TABULATED_SOBOL'
scene.cycles.use_adaptive_sampling = False
scene.cycles.use_light_tree = False
scene.cycles.blur_glossy = 0.0
scene.cycles.sample_clamp_indirect = 0.0
scene.view_settings.view_transform = 'Standard'
bpy.context.view_layer.update()

# ---- added for rendering (the .blend has no active camera and no usable light): camera, sun
cam_auto = bpy.data.cameras.new('AutoCamera')
cam_auto.lens = 50.0
cam_auto.sensor_width = 36.0
cam_auto.clip_end = 1000.0
ob_auto_camera = bpy.data.objects.new('AutoCamera', cam_auto)
scene.collection.objects.link(ob_auto_camera)
ob_auto_camera.location = (2.64231, -3.17077, 2.23288)
ob_auto_camera.rotation_euler = (1.09748, -7.21219e-08, 0.694738)
scene.camera = ob_auto_camera
light_auto_sun = bpy.data.lights.new('AutoSun', 'SUN')
light_auto_sun.energy = 3.0
light_auto_sun.angle = 0.0523599
ob_auto_sun = bpy.data.objects.new('AutoSun', light_auto_sun)
scene.collection.objects.link(ob_auto_sun)
ob_auto_sun.rotation_euler = (0.872665, 0.174533, 0.523599)
bpy.context.view_layer.update()
